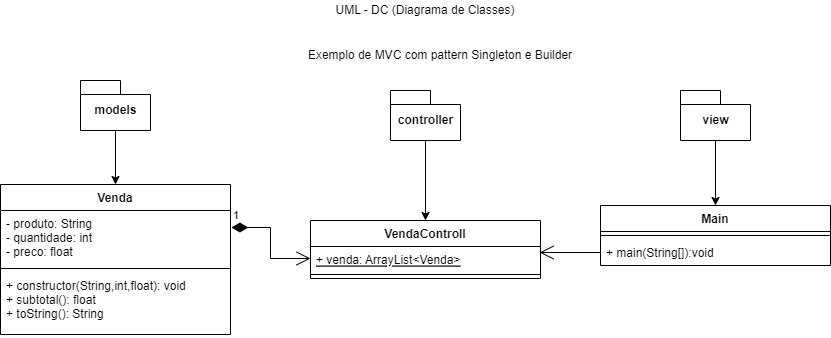

The diagram above was exported from draw.io. Its source (the exported page's mxGraphModel, read from the mxfile embedded in the PNG):
<mxGraphModel dx="1422" dy="729" grid="1" gridSize="10" guides="1" tooltips="1" connect="1" arrows="1" fold="1" page="1" pageScale="1" pageWidth="1169" pageHeight="827" math="0" shadow="0">
  <root>
    <mxCell id="0" />
    <mxCell id="1" parent="0" />
    <mxCell id="j7eKq8xMdoSb5laUsV6r-1" value="UML - DC (Diagrama de Classes)" style="text;html=1;strokeColor=none;fillColor=none;align=center;verticalAlign=middle;whiteSpace=wrap;rounded=0;" vertex="1" parent="1">
      <mxGeometry x="490" y="90" width="210" height="20" as="geometry" />
    </mxCell>
    <mxCell id="j7eKq8xMdoSb5laUsV6r-7" style="edgeStyle=orthogonalEdgeStyle;rounded=0;orthogonalLoop=1;jettySize=auto;html=1;exitX=0.5;exitY=1;exitDx=0;exitDy=0;exitPerimeter=0;" edge="1" parent="1" source="j7eKq8xMdoSb5laUsV6r-2" target="j7eKq8xMdoSb5laUsV6r-3">
      <mxGeometry relative="1" as="geometry" />
    </mxCell>
    <mxCell id="j7eKq8xMdoSb5laUsV6r-2" value="models" style="shape=folder;fontStyle=1;spacingTop=10;tabWidth=40;tabHeight=14;tabPosition=left;html=1;" vertex="1" parent="1">
      <mxGeometry x="250" y="170" width="70" height="50" as="geometry" />
    </mxCell>
    <mxCell id="j7eKq8xMdoSb5laUsV6r-3" value="Venda" style="swimlane;fontStyle=1;align=center;verticalAlign=top;childLayout=stackLayout;horizontal=1;startSize=26;horizontalStack=0;resizeParent=1;resizeParentMax=0;resizeLast=0;collapsible=1;marginBottom=0;" vertex="1" parent="1">
      <mxGeometry x="170" y="274" width="230" height="150" as="geometry" />
    </mxCell>
    <mxCell id="j7eKq8xMdoSb5laUsV6r-4" value="- produto: String&#10;- quantidade: int&#10;- preco: float" style="text;strokeColor=none;fillColor=none;align=left;verticalAlign=top;spacingLeft=4;spacingRight=4;overflow=hidden;rotatable=0;points=[[0,0.5],[1,0.5]];portConstraint=eastwest;" vertex="1" parent="j7eKq8xMdoSb5laUsV6r-3">
      <mxGeometry y="26" width="230" height="54" as="geometry" />
    </mxCell>
    <mxCell id="j7eKq8xMdoSb5laUsV6r-5" value="" style="line;strokeWidth=1;fillColor=none;align=left;verticalAlign=middle;spacingTop=-1;spacingLeft=3;spacingRight=3;rotatable=0;labelPosition=right;points=[];portConstraint=eastwest;strokeColor=inherit;" vertex="1" parent="j7eKq8xMdoSb5laUsV6r-3">
      <mxGeometry y="80" width="230" height="8" as="geometry" />
    </mxCell>
    <mxCell id="j7eKq8xMdoSb5laUsV6r-6" value="+ constructor(String,int,float): void&#10;+ subtotal(): float&#10;+ toString(): String" style="text;strokeColor=none;fillColor=none;align=left;verticalAlign=top;spacingLeft=4;spacingRight=4;overflow=hidden;rotatable=0;points=[[0,0.5],[1,0.5]];portConstraint=eastwest;" vertex="1" parent="j7eKq8xMdoSb5laUsV6r-3">
      <mxGeometry y="88" width="230" height="62" as="geometry" />
    </mxCell>
    <mxCell id="j7eKq8xMdoSb5laUsV6r-8" style="edgeStyle=orthogonalEdgeStyle;rounded=0;orthogonalLoop=1;jettySize=auto;html=1;exitX=0.5;exitY=1;exitDx=0;exitDy=0;exitPerimeter=0;" edge="1" source="j7eKq8xMdoSb5laUsV6r-9" target="j7eKq8xMdoSb5laUsV6r-10" parent="1">
      <mxGeometry relative="1" as="geometry" />
    </mxCell>
    <mxCell id="j7eKq8xMdoSb5laUsV6r-9" value="controller" style="shape=folder;fontStyle=1;spacingTop=10;tabWidth=40;tabHeight=14;tabPosition=left;html=1;" vertex="1" parent="1">
      <mxGeometry x="560" y="180" width="70" height="50" as="geometry" />
    </mxCell>
    <mxCell id="j7eKq8xMdoSb5laUsV6r-10" value="VendaControll" style="swimlane;fontStyle=1;align=center;verticalAlign=top;childLayout=stackLayout;horizontal=1;startSize=26;horizontalStack=0;resizeParent=1;resizeParentMax=0;resizeLast=0;collapsible=1;marginBottom=0;" vertex="1" parent="1">
      <mxGeometry x="480" y="310" width="230" height="58" as="geometry" />
    </mxCell>
    <mxCell id="j7eKq8xMdoSb5laUsV6r-11" value="+ venda: ArrayList&lt;Venda&gt;&#10;" style="text;strokeColor=none;fillColor=none;align=left;verticalAlign=top;spacingLeft=4;spacingRight=4;overflow=hidden;rotatable=0;points=[[0,0.5],[1,0.5]];portConstraint=eastwest;fontStyle=4" vertex="1" parent="j7eKq8xMdoSb5laUsV6r-10">
      <mxGeometry y="26" width="230" height="24" as="geometry" />
    </mxCell>
    <mxCell id="j7eKq8xMdoSb5laUsV6r-12" value="" style="line;strokeWidth=1;fillColor=none;align=left;verticalAlign=middle;spacingTop=-1;spacingLeft=3;spacingRight=3;rotatable=0;labelPosition=right;points=[];portConstraint=eastwest;strokeColor=inherit;" vertex="1" parent="j7eKq8xMdoSb5laUsV6r-10">
      <mxGeometry y="50" width="230" height="8" as="geometry" />
    </mxCell>
    <mxCell id="j7eKq8xMdoSb5laUsV6r-14" style="edgeStyle=orthogonalEdgeStyle;rounded=0;orthogonalLoop=1;jettySize=auto;html=1;exitX=0.5;exitY=1;exitDx=0;exitDy=0;exitPerimeter=0;entryX=0.5;entryY=0;entryDx=0;entryDy=0;" edge="1" source="j7eKq8xMdoSb5laUsV6r-15" target="j7eKq8xMdoSb5laUsV6r-19" parent="1">
      <mxGeometry relative="1" as="geometry">
        <mxPoint x="885" y="310" as="targetPoint" />
      </mxGeometry>
    </mxCell>
    <mxCell id="j7eKq8xMdoSb5laUsV6r-15" value="view" style="shape=folder;fontStyle=1;spacingTop=10;tabWidth=40;tabHeight=14;tabPosition=left;html=1;" vertex="1" parent="1">
      <mxGeometry x="850" y="180" width="70" height="50" as="geometry" />
    </mxCell>
    <mxCell id="j7eKq8xMdoSb5laUsV6r-19" value="Main" style="swimlane;fontStyle=1;align=center;verticalAlign=top;childLayout=stackLayout;horizontal=1;startSize=26;horizontalStack=0;resizeParent=1;resizeParentMax=0;resizeLast=0;collapsible=1;marginBottom=0;" vertex="1" parent="1">
      <mxGeometry x="770" y="295" width="230" height="60" as="geometry" />
    </mxCell>
    <mxCell id="j7eKq8xMdoSb5laUsV6r-21" value="" style="line;strokeWidth=1;fillColor=none;align=left;verticalAlign=middle;spacingTop=-1;spacingLeft=3;spacingRight=3;rotatable=0;labelPosition=right;points=[];portConstraint=eastwest;strokeColor=inherit;" vertex="1" parent="j7eKq8xMdoSb5laUsV6r-19">
      <mxGeometry y="26" width="230" height="8" as="geometry" />
    </mxCell>
    <mxCell id="j7eKq8xMdoSb5laUsV6r-22" value="+ main(String[]):void" style="text;strokeColor=none;fillColor=none;align=left;verticalAlign=top;spacingLeft=4;spacingRight=4;overflow=hidden;rotatable=0;points=[[0,0.5],[1,0.5]];portConstraint=eastwest;" vertex="1" parent="j7eKq8xMdoSb5laUsV6r-19">
      <mxGeometry y="34" width="230" height="26" as="geometry" />
    </mxCell>
    <mxCell id="j7eKq8xMdoSb5laUsV6r-23" value="1" style="endArrow=open;html=1;endSize=12;startArrow=diamondThin;startSize=14;startFill=1;edgeStyle=orthogonalEdgeStyle;align=left;verticalAlign=bottom;rounded=0;exitX=1.004;exitY=0.315;exitDx=0;exitDy=0;exitPerimeter=0;entryX=0;entryY=0.5;entryDx=0;entryDy=0;" edge="1" parent="1" source="j7eKq8xMdoSb5laUsV6r-4" target="j7eKq8xMdoSb5laUsV6r-11">
      <mxGeometry x="-1" y="3" relative="1" as="geometry">
        <mxPoint x="400" y="338.5" as="sourcePoint" />
        <mxPoint x="560" y="338.5" as="targetPoint" />
      </mxGeometry>
    </mxCell>
    <mxCell id="j7eKq8xMdoSb5laUsV6r-24" value="" style="endArrow=open;endFill=1;endSize=12;html=1;rounded=0;entryX=0.996;entryY=0.25;entryDx=0;entryDy=0;entryPerimeter=0;exitX=0;exitY=0.5;exitDx=0;exitDy=0;" edge="1" parent="1" source="j7eKq8xMdoSb5laUsV6r-22" target="j7eKq8xMdoSb5laUsV6r-11">
      <mxGeometry width="160" relative="1" as="geometry">
        <mxPoint x="760" y="360" as="sourcePoint" />
        <mxPoint x="660" y="350" as="targetPoint" />
      </mxGeometry>
    </mxCell>
    <mxCell id="j7eKq8xMdoSb5laUsV6r-25" value="Exemplo de MVC com pattern Singleton e Builder" style="text;html=1;strokeColor=none;fillColor=none;align=center;verticalAlign=middle;whiteSpace=wrap;rounded=0;" vertex="1" parent="1">
      <mxGeometry x="460" y="130" width="300" height="30" as="geometry" />
    </mxCell>
  </root>
</mxGraphModel>